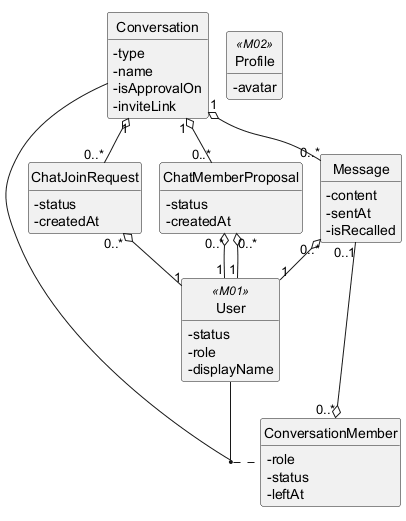

The diagram above was rendered by PlantUML. Its source (embedded in the PNG):
@startuml
!pragma layout smetana
hide circle
hide methods
skinparam classAttributeIconSize 0

class Conversation {
  -type
  -name
  -isApprovalOn
  -inviteLink
}
class ConversationMember {
  -role
  -status
  -leftAt
}
class Message {
  -content
  -sentAt
  -isRecalled
}
class ChatMemberProposal {
  -status
  -createdAt
}
class ChatJoinRequest {
  -status
  -createdAt
}
class User <<M01>> {
  -status
  -role
  -displayName
}
class Profile <<M02>> {
  -avatar
}

(User, Conversation) .. ConversationMember
Conversation "1" o-- "0..*" Message
Message "0..*" o-- "1" User
ConversationMember "0..*" o-- "0..1" Message
Conversation "1" o-- "0..*" ChatMemberProposal
ChatMemberProposal "0..*" o-- "1" User
ChatMemberProposal "0..*" o-- "1" User
Conversation "1" o-- "0..*" ChatJoinRequest
ChatJoinRequest "0..*" o-- "1" User

@enduml